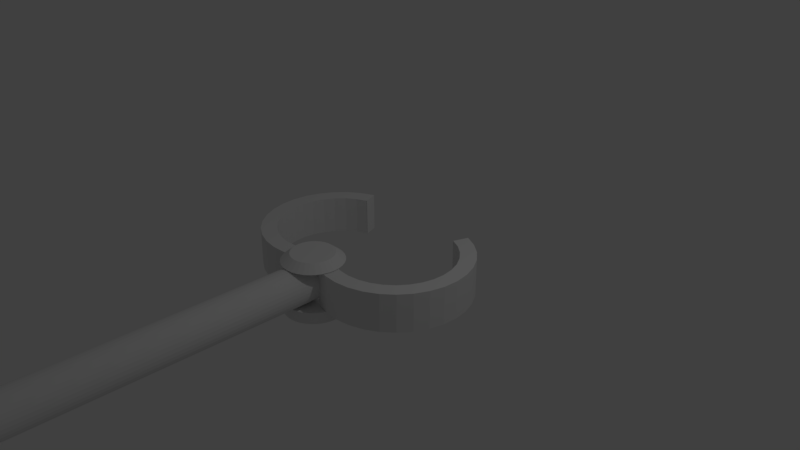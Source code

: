 # Source: claw-hand-open.blend  (saved by Blender 2.78.0; exported with 4.5.12 LTS)
import bpy
from mathutils import Matrix  # noqa: F401  (used for matrix-valued properties, if any)

bpy.ops.wm.read_factory_settings(use_empty=True)
scene = bpy.context.scene
scene.name = 'Scene'

# ---- collections
col_collection_1 = bpy.data.collections.new('Collection 1'); scene.collection.children.link(col_collection_1)

# ---- world
world_world = bpy.data.worlds.new('World'); scene.world = world_world
world_world.color = (0.05088, 0.05088, 0.05088)
world_world.use_sun_shadow = False
world_world.sun_shadow_jitter_overblur = 0.0
world_world.cycles.sampling_method = 'MANUAL'

# ---- cameras
cam_camera = bpy.data.cameras.new('Camera')
cam_camera.clip_end = 100.0
cam_camera.lens = 35.0
cam_camera.sensor_width = 32.0
cam_camera.sensor_height = 18.0
cam_camera.ortho_scale = 7.314
cam_camera.dof.focus_distance = 0.0
cam_camera.dof.aperture_fstop = 128.0

# ---- lights
light_lamp = bpy.data.lights.new('Lamp', 'POINT')
light_lamp.transmission_factor = 0.0
light_lamp.cutoff_distance = 30.0
light_lamp.energy = 100.0
light_lamp.shadow_buffer_clip_start = 1.001
light_lamp.shadow_soft_size = 0.1
light_lamp.shadow_maximum_resolution = 0.006
light_lamp.use_absolute_resolution = True

# ---- meshes
me_cylinder_005 = bpy.data.meshes.new('Cylinder.005')
me_cylinder_005.from_pydata([(0.0, 1.0, -1.0), (0.0, 1.0, 1.0), (0.1951, 0.9808, -1.0), (0.1951, 0.9808, 1.0), (0.3827, 0.9239, -1.0), (0.3827, 0.9239, 1.0), (0.5556, 0.8315, -1.0), (0.5556, 0.8315, 1.0), (0.7071, 0.7071, -1.0), (0.7071, 0.7071, 1.0), (0.8315, 0.5556, -1.0), (0.8315, 0.5556, 1.0), (0.9239, 0.3827, -1.0), (0.9239, 0.3827, 1.0), (0.9808, 0.1951, -1.0), (0.9808, 0.1951, 1.0), (1.0, 7.55e-08, -1.0), (1.0, 7.55e-08, 1.0), (0.9808, -0.1951, -1.0), (0.9808, -0.1951, 1.0), (0.9239, -0.3827, -1.0), (0.9239, -0.3827, 1.0), (0.8315, -0.5556, -1.0), (0.8315, -0.5556, 1.0), (0.7071, -0.7071, -1.0), (0.7071, -0.7071, 1.0), (0.5556, -0.8315, -1.0), (0.5556, -0.8315, 1.0), (0.3827, -0.9239, -1.0), (0.3827, -0.9239, 1.0), (0.1951, -0.9808, -1.0), (0.1951, -0.9808, 1.0), (-3.258e-07, -1.0, -1.0), (-3.258e-07, -1.0, 1.0), (-0.1951, -0.9808, -1.0), (-0.1951, -0.9808, 1.0), (-0.3827, -0.9239, -1.0), (-0.3827, -0.9239, 1.0), (-0.5556, -0.8315, -1.0), (-0.5556, -0.8315, 1.0), (-0.7071, -0.7071, -1.0), (-0.7071, -0.7071, 1.0), (-0.8315, -0.5556, -1.0), (-0.8315, -0.5556, 1.0), (-0.9239, -0.3827, -1.0), (-0.9239, -0.3827, 1.0), (-0.9808, -0.1951, -1.0), (-0.9808, -0.1951, 1.0), (-1.0, 9.656e-07, -1.0), (-1.0, 9.656e-07, 1.0), (-0.9808, 0.1951, -1.0), (-0.9808, 0.1951, 1.0), (-0.9239, 0.3827, -1.0), (-0.9239, 0.3827, 1.0), (-0.8315, 0.5556, -1.0), (-0.8315, 0.5556, 1.0), (-0.7071, 0.7071, -1.0), (-0.7071, 0.7071, 1.0), (-0.5556, 0.8315, -1.0), (-0.5556, 0.8315, 1.0), (-0.3827, 0.9239, -1.0), (-0.3827, 0.9239, 1.0), (-0.1951, 0.9808, -1.0), (-0.1951, 0.9808, 1.0)], [], [(0, 1, 3, 2), (2, 3, 5, 4), (4, 5, 7, 6), (6, 7, 9, 8), (8, 9, 11, 10), (10, 11, 13, 12), (12, 13, 15, 14), (14, 15, 17, 16), (16, 17, 19, 18), (18, 19, 21, 20), (20, 21, 23, 22), (22, 23, 25, 24), (24, 25, 27, 26), (26, 27, 29, 28), (28, 29, 31, 30), (30, 31, 33, 32), (32, 33, 35, 34), (34, 35, 37, 36), (36, 37, 39, 38), (38, 39, 41, 40), (40, 41, 43, 42), (42, 43, 45, 44), (44, 45, 47, 46), (46, 47, 49, 48), (48, 49, 51, 50), (50, 51, 53, 52), (52, 53, 55, 54), (54, 55, 57, 56), (56, 57, 59, 58), (58, 59, 61, 60), (3, 1, 63, 61, 59, 57, 55, 53, 51, 49, 47, 45, 43, 41, 39, 37, 35, 33, 31, 29, 27, 25, 23, 21, 19, 17, 15, 13, 11, 9, 7, 5), (60, 61, 63, 62), (62, 63, 1, 0), (0, 2, 4, 6, 8, 10, 12, 14, 16, 18, 20, 22, 24, 26, 28, 30, 32, 34, 36, 38, 40, 42, 44, 46, 48, 50, 52, 54, 56, 58, 60, 62)])
me_cylinder_005.use_remesh_preserve_volume = False
me_cylinder_005.use_remesh_preserve_attributes = False
me_cylinder_005.use_mirror_vertex_groups = False
me_cylinder_005.update()
me_cylinder_004 = bpy.data.meshes.new('Cylinder.004')
me_cylinder_004.from_pydata([(0.0, 1.0, -1.0), (0.0, 1.0, 1.0), (0.1951, 0.9808, -1.0), (0.1951, 0.9808, 1.0), (0.3827, 0.9239, -1.0), (0.3827, 0.9239, 1.0), (0.5556, 0.8315, -1.0), (0.5556, 0.8315, 1.0), (0.7071, 0.7071, -1.0), (0.7071, 0.7071, 1.0), (0.8315, 0.5556, -1.0), (0.8315, 0.5556, 1.0), (0.9239, 0.3827, -1.0), (0.9239, 0.3827, 1.0), (0.9808, 0.1951, -1.0), (0.9808, 0.1951, 1.0), (1.0, 7.55e-08, -1.0), (1.0, 7.55e-08, 1.0), (0.9808, -0.1951, -1.0), (0.9808, -0.1951, 1.0), (0.9239, -0.3827, -1.0), (0.9239, -0.3827, 1.0), (0.8315, -0.5556, -1.0), (0.8315, -0.5556, 1.0), (0.7071, -0.7071, -1.0), (0.7071, -0.7071, 1.0), (0.5556, -0.8315, -1.0), (0.5556, -0.8315, 1.0), (0.3827, -0.9239, -1.0), (0.3827, -0.9239, 1.0), (0.1951, -0.9808, -1.0), (0.1951, -0.9808, 1.0), (-3.258e-07, -1.0, -1.0), (-3.258e-07, -1.0, 1.0), (-0.1951, -0.9808, -1.0), (-0.1951, -0.9808, 1.0), (-0.3827, -0.9239, -1.0), (-0.3827, -0.9239, 1.0), (-0.5556, -0.8315, -1.0), (-0.5556, -0.8315, 1.0), (-0.7071, -0.7071, -1.0), (-0.7071, -0.7071, 1.0), (-0.8315, -0.5556, -1.0), (-0.8315, -0.5556, 1.0), (-0.9239, -0.3827, -1.0), (-0.9239, -0.3827, 1.0), (-0.9808, -0.1951, -1.0), (-0.9808, -0.1951, 1.0), (-1.0, 9.656e-07, -1.0), (-1.0, 9.656e-07, 1.0), (-0.9808, 0.1951, -1.0), (-0.9808, 0.1951, 1.0), (-0.9239, 0.3827, -1.0), (-0.9239, 0.3827, 1.0), (-0.8315, 0.5556, -1.0), (-0.8315, 0.5556, 1.0), (-0.7071, 0.7071, -1.0), (-0.7071, 0.7071, 1.0), (-0.5556, 0.8315, -1.0), (-0.5556, 0.8315, 1.0), (-0.3827, 0.9239, -1.0), (-0.3827, 0.9239, 1.0), (-0.1951, 0.9808, -1.0), (-0.1951, 0.9808, 1.0)], [], [(0, 1, 3, 2), (2, 3, 5, 4), (4, 5, 7, 6), (6, 7, 9, 8), (8, 9, 11, 10), (10, 11, 13, 12), (12, 13, 15, 14), (14, 15, 17, 16), (16, 17, 19, 18), (18, 19, 21, 20), (20, 21, 23, 22), (22, 23, 25, 24), (24, 25, 27, 26), (26, 27, 29, 28), (28, 29, 31, 30), (30, 31, 33, 32), (32, 33, 35, 34), (34, 35, 37, 36), (36, 37, 39, 38), (38, 39, 41, 40), (40, 41, 43, 42), (42, 43, 45, 44), (44, 45, 47, 46), (46, 47, 49, 48), (48, 49, 51, 50), (50, 51, 53, 52), (52, 53, 55, 54), (54, 55, 57, 56), (56, 57, 59, 58), (58, 59, 61, 60), (3, 1, 63, 61, 59, 57, 55, 53, 51, 49, 47, 45, 43, 41, 39, 37, 35, 33, 31, 29, 27, 25, 23, 21, 19, 17, 15, 13, 11, 9, 7, 5), (60, 61, 63, 62), (62, 63, 1, 0), (0, 2, 4, 6, 8, 10, 12, 14, 16, 18, 20, 22, 24, 26, 28, 30, 32, 34, 36, 38, 40, 42, 44, 46, 48, 50, 52, 54, 56, 58, 60, 62)])
me_cylinder_004.use_remesh_preserve_volume = False
me_cylinder_004.use_remesh_preserve_attributes = False
me_cylinder_004.use_mirror_vertex_groups = False
me_cylinder_004.update()
me_cylinder_003 = bpy.data.meshes.new('Cylinder.003')
me_cylinder_003.from_pydata([(0.0, 1.0, -1.0), (3.485e-08, 0.7065, 0.2698), (0.1951, 0.9808, -1.0), (0.1378, 0.693, 0.2698), (0.3827, 0.9239, -1.0), (0.2704, 0.6528, 0.2698), (0.5556, 0.8315, -1.0), (0.3925, 0.5875, 0.2698), (0.7071, 0.7071, -1.0), (0.4996, 0.4996, 0.2698), (0.8315, 0.5556, -1.0), (0.5875, 0.3925, 0.2698), (0.9239, 0.3827, -1.0), (0.6528, 0.2704, 0.2698), (0.9808, 0.1951, -1.0), (0.693, 0.1378, 0.2698), (1.0, 7.55e-08, -1.0), (0.7065, 1.37e-07, 0.2698), (0.9808, -0.1951, -1.0), (0.693, -0.1378, 0.2698), (0.9239, -0.3827, -1.0), (0.6528, -0.2704, 0.2698), (0.8315, -0.5556, -1.0), (0.5875, -0.3925, 0.2698), (0.7071, -0.7071, -1.0), (0.4996, -0.4996, 0.2698), (0.5556, -0.8315, -1.0), (0.3925, -0.5875, 0.2698), (0.3827, -0.9239, -1.0), (0.2704, -0.6528, 0.2698), (0.1951, -0.9808, -1.0), (0.1378, -0.693, 0.2698), (-3.258e-07, -1.0, -1.0), (-1.954e-07, -0.7065, 0.2698), (-0.1951, -0.9808, -1.0), (-0.1378, -0.693, 0.2698), (-0.3827, -0.9239, -1.0), (-0.2704, -0.6528, 0.2698), (-0.5556, -0.8315, -1.0), (-0.3925, -0.5875, 0.2698), (-0.7071, -0.7071, -1.0), (-0.4996, -0.4996, 0.2698), (-0.8315, -0.5556, -1.0), (-0.5875, -0.3925, 0.2698), (-0.9239, -0.3827, -1.0), (-0.6528, -0.2704, 0.2698), (-0.9808, -0.1951, -1.0), (-0.693, -0.1378, 0.2698), (-1.0, 9.656e-07, -1.0), (-0.7065, 7.659e-07, 0.2698), (-0.9808, 0.1951, -1.0), (-0.693, 0.1378, 0.2698), (-0.9239, 0.3827, -1.0), (-0.6528, 0.2704, 0.2698), (-0.8315, 0.5556, -1.0), (-0.5875, 0.3925, 0.2698), (-0.7071, 0.7071, -1.0), (-0.4996, 0.4996, 0.2698), (-0.5556, 0.8315, -1.0), (-0.3925, 0.5875, 0.2698), (-0.3827, 0.9239, -1.0), (-0.2704, 0.6528, 0.2698), (-0.1951, 0.9808, -1.0), (-0.1378, 0.693, 0.2698)], [], [(0, 1, 3, 2), (2, 3, 5, 4), (4, 5, 7, 6), (6, 7, 9, 8), (8, 9, 11, 10), (10, 11, 13, 12), (12, 13, 15, 14), (14, 15, 17, 16), (16, 17, 19, 18), (18, 19, 21, 20), (20, 21, 23, 22), (22, 23, 25, 24), (24, 25, 27, 26), (26, 27, 29, 28), (28, 29, 31, 30), (30, 31, 33, 32), (32, 33, 35, 34), (34, 35, 37, 36), (36, 37, 39, 38), (38, 39, 41, 40), (40, 41, 43, 42), (42, 43, 45, 44), (44, 45, 47, 46), (46, 47, 49, 48), (48, 49, 51, 50), (50, 51, 53, 52), (52, 53, 55, 54), (54, 55, 57, 56), (56, 57, 59, 58), (58, 59, 61, 60), (3, 1, 63, 61, 59, 57, 55, 53, 51, 49, 47, 45, 43, 41, 39, 37, 35, 33, 31, 29, 27, 25, 23, 21, 19, 17, 15, 13, 11, 9, 7, 5), (60, 61, 63, 62), (62, 63, 1, 0), (0, 2, 4, 6, 8, 10, 12, 14, 16, 18, 20, 22, 24, 26, 28, 30, 32, 34, 36, 38, 40, 42, 44, 46, 48, 50, 52, 54, 56, 58, 60, 62)])
me_cylinder_003.use_remesh_preserve_volume = False
me_cylinder_003.use_remesh_preserve_attributes = False
me_cylinder_003.use_mirror_vertex_groups = False
me_cylinder_003.update()
me_cylinder_002 = bpy.data.meshes.new('Cylinder.002')
me_cylinder_002.from_pydata([(-0.002348, 0.1027, -0.9042), (-0.002348, 0.1027, 1.096), (-0.002348, -1.897, -0.9042), (-0.002348, -1.897, 1.096), (-0.1974, -1.878, -0.9042), (-0.1974, -1.878, 1.096), (-0.385, -1.821, -0.9042), (-0.385, -1.821, 1.096), (-0.5579, -1.729, -0.9042), (-0.5579, -1.729, 1.096), (-0.7095, -1.604, -0.9042), (-0.7095, -1.604, 1.096), (-0.8338, -1.453, -0.9042), (-0.8338, -1.453, 1.096), (-0.9262, -1.28, -0.9042), (-0.9262, -1.28, 1.096), (-0.9831, -1.092, -0.9042), (-0.9831, -1.092, 1.096), (-1.002, -0.8973, -0.9042), (-1.002, -0.8973, 1.096), (-0.9831, -0.7022, -0.9042), (-0.9831, -0.7022, 1.096), (-0.9262, -0.5146, -0.9042), (-0.9262, -0.5146, 1.096), (-0.8338, -0.3417, -0.9042), (-0.8338, -0.3417, 1.096), (-0.7095, -0.1902, -0.9042), (-0.7095, -0.1902, 1.096), (-0.5579, -0.0658, -0.9042), (-0.5579, -0.0658, 1.096), (-0.385, 0.02661, -0.9042), (-0.385, 0.02661, 1.096), (-0.1974, 0.08351, -0.9042), (-0.1974, 0.08351, 1.096), (-0.002348, -0.1077, 1.096), (-0.002348, -0.1077, -0.9042), (-0.1564, -0.1229, 1.096), (-0.1564, -0.1229, -0.9042), (-0.3045, -0.1678, 1.096), (-0.3045, -0.1678, -0.9042), (-0.7318, -1.199, 1.096), (-0.7318, -1.199, -0.9042), (-0.6588, -1.336, 1.096), (-0.6588, -1.336, -0.9042), (-0.7767, -1.051, 1.096), (-0.7767, -1.051, -0.9042), (-0.5606, -1.456, 1.096), (-0.5606, -1.456, -0.9042), (-0.1564, -1.672, 1.096), (-0.1564, -1.672, -0.9042), (-0.002348, -1.687, 1.096), (-0.002348, -1.687, -0.9042), (-0.3045, -1.627, 1.096), (-0.3045, -1.627, -0.9042), (-0.5606, -0.339, 1.096), (-0.5606, -0.339, -0.9042), (-0.441, -0.2408, 1.096), (-0.441, -0.2408, -0.9042), (-0.6588, -0.4586, 1.096), (-0.6588, -0.4586, -0.9042), (-0.7919, -0.8973, 1.096), (-0.7919, -0.8973, -0.9042), (-0.441, -1.554, 1.096), (-0.441, -1.554, -0.9042), (-0.7767, -0.7432, 1.096), (-0.7767, -0.7432, -0.9042), (-0.7318, -0.5951, 1.096), (-0.7318, -0.5951, -0.9042), (6.787e-06, 0.1025, -0.9042), (6.78e-06, 0.1025, 1.096), (6.78e-06, -1.897, -0.9042), (6.787e-06, -1.897, 1.096), (6.795e-06, -1.687, -0.9042), (6.795e-06, -1.687, 1.096), (6.787e-06, -0.108, -0.9042), (6.787e-06, -0.108, 1.096)], [(3, 50), (1, 34), (68, 35)], [(2, 3, 5, 4), (4, 5, 7, 6), (6, 7, 9, 8), (8, 9, 11, 10), (10, 11, 13, 12), (12, 13, 15, 14), (14, 15, 17, 16), (16, 17, 19, 18), (18, 19, 21, 20), (20, 21, 23, 22), (22, 23, 25, 24), (24, 25, 27, 26), (26, 27, 29, 28), (28, 29, 31, 30), (69, 1, 33, 31, 29, 27, 25, 23, 21, 19, 60, 64, 66, 58, 54, 56, 38, 36, 34, 75), (30, 31, 33, 32), (32, 33, 1, 0), (65, 64, 60, 61), (35, 34, 36, 37), (49, 48, 50, 51), (59, 58, 66, 67), (37, 36, 38, 39), (63, 62, 52, 53), (71, 73, 50, 48, 52, 62, 46, 42, 40, 44, 60, 19, 17, 15, 13, 11, 9, 7, 5, 3), (57, 56, 54, 55), (67, 66, 64, 65), (47, 46, 62, 63), (41, 40, 42, 43), (61, 60, 44, 45), (53, 52, 48, 49), (39, 38, 56, 57), (45, 44, 40, 41), (55, 54, 58, 59), (43, 42, 46, 47), (18, 61, 45, 41, 43, 47, 63, 53, 49, 51, 72, 70, 2, 4, 6, 8, 10, 12, 14, 16), (0, 68, 74, 35, 37, 39, 57, 55, 59, 67, 65, 61, 18, 20, 22, 24, 26, 28, 30, 32), (73, 71, 70, 51), (75, 74, 68, 69)])
me_cylinder_002.use_remesh_preserve_volume = False
me_cylinder_002.use_remesh_preserve_attributes = False
me_cylinder_002.use_mirror_vertex_groups = False
me_cylinder_002.update()
me_cylinder = bpy.data.meshes.new('Cylinder')
me_cylinder.from_pydata([(-0.0009294, 1.887, -2.0), (-0.0009294, 1.887, 0.0001642), (-0.0009298, -0.1133, -2.0), (-0.0009298, -0.1133, 0.0001642), (-0.196, -0.0941, -2.0), (-0.196, -0.0941, 0.0001642), (-0.3836, -0.0372, -2.0), (-0.3836, -0.0372, 0.0001642), (-0.5565, 0.05521, -2.0), (-0.5565, 0.05521, 0.0001642), (-0.708, 0.1796, -2.0), (-0.708, 0.1796, 0.0001642), (-0.8324, 0.3311, -2.0), (-0.8324, 0.3311, 0.0001642), (-0.9248, 0.504, -2.0), (-0.9248, 0.504, 0.0001642), (-0.9817, 0.6916, -2.0), (-0.9817, 0.6916, 0.0001642), (-1.001, 0.8867, -2.0), (-1.001, 0.8867, 0.0001642), (-0.9817, 1.082, -2.0), (-0.9817, 1.082, 0.0001642), (-0.9248, 1.269, -2.0), (-0.9248, 1.269, 0.0001642), (-0.8324, 1.442, -2.0), (-0.8324, 1.442, 0.0001642), (-0.708, 1.594, -2.0), (-0.708, 1.594, 0.0001642), (-0.5565, 1.718, -2.0), (-0.5565, 1.718, 0.0001642), (-0.3836, 1.811, -2.0), (-0.3836, 1.811, 0.0001642), (-0.196, 1.867, -2.0), (-0.196, 1.867, 0.0001642), (-0.0009294, 1.676, 0.0001622), (-0.0009294, 1.676, -2.0), (-0.155, 1.661, 0.0001622), (-0.155, 1.661, -2.0), (-0.3031, 1.616, 0.0001622), (-0.3031, 1.616, -2.0), (-0.7304, 0.5845, 0.0001661), (-0.7304, 0.5845, -2.0), (-0.6574, 0.448, 0.0001661), (-0.6574, 0.448, -2.0), (-0.7753, 0.7326, 0.0001661), (-0.7753, 0.7326, -2.0), (-0.5592, 0.3284, 0.0001661), (-0.5592, 0.3284, -2.0), (-0.155, 0.1123, 0.0001661), (-0.155, 0.1123, -2.0), (-0.0009297, 0.09713, 0.0001622), (-0.0009297, 0.09713, -2.0), (-0.3031, 0.1572, 0.0001661), (-0.3031, 0.1572, -2.0), (-0.5592, 1.445, 0.0001622), (-0.5592, 1.445, -2.0), (-0.4396, 1.543, 0.0001622), (-0.4396, 1.543, -2.0), (-0.6574, 1.325, 0.0001622), (-0.6574, 1.325, -2.0), (-0.7905, 0.8867, 0.0001661), (-0.7905, 0.8867, -2.0), (-0.4396, 0.2302, 0.0001622), (-0.4396, 0.2302, -2.0), (-0.7753, 1.041, 0.0001622), (-0.7753, 1.041, -2.0), (-0.7304, 1.189, 0.0001622), (-0.7304, 1.189, -2.0), (0.001425, 1.886, -2.0), (0.001425, 1.886, 0.0001642), (0.001425, -0.1131, -2.0), (0.001425, -0.1131, 0.0001642), (0.001425, 0.09737, -2.0), (0.001425, 0.09737, 0.0001622), (0.001425, 1.676, -2.0), (0.001425, 1.676, 0.0001622)], [(3, 50), (1, 34), (68, 35)], [(2, 3, 5, 4), (4, 5, 7, 6), (6, 7, 9, 8), (8, 9, 11, 10), (10, 11, 13, 12), (12, 13, 15, 14), (14, 15, 17, 16), (16, 17, 19, 18), (18, 19, 21, 20), (20, 21, 23, 22), (22, 23, 25, 24), (24, 25, 27, 26), (26, 27, 29, 28), (28, 29, 31, 30), (69, 1, 33, 31, 29, 27, 25, 23, 21, 19, 60, 64, 66, 58, 54, 56, 38, 36, 34, 75), (30, 31, 33, 32), (32, 33, 1, 0), (65, 64, 60, 61), (35, 34, 36, 37), (49, 48, 50, 51), (59, 58, 66, 67), (37, 36, 38, 39), (63, 62, 52, 53), (71, 73, 50, 48, 52, 62, 46, 42, 40, 44, 60, 19, 17, 15, 13, 11, 9, 7, 5, 3), (57, 56, 54, 55), (67, 66, 64, 65), (47, 46, 62, 63), (41, 40, 42, 43), (61, 60, 44, 45), (53, 52, 48, 49), (39, 38, 56, 57), (45, 44, 40, 41), (55, 54, 58, 59), (43, 42, 46, 47), (18, 61, 45, 41, 43, 47, 63, 53, 49, 51, 72, 70, 2, 4, 6, 8, 10, 12, 14, 16), (0, 68, 74, 35, 37, 39, 57, 55, 59, 67, 65, 61, 18, 20, 22, 24, 26, 28, 30, 32), (73, 71, 70, 51), (75, 74, 68, 69)])
me_cylinder.use_remesh_preserve_volume = False
me_cylinder.use_remesh_preserve_attributes = False
me_cylinder.use_mirror_vertex_groups = False
me_cylinder.update()

# ---- objects
ob_cylinder_004 = bpy.data.objects.new('Cylinder.004', me_cylinder_005)
ob_cylinder_003 = bpy.data.objects.new('Cylinder.003', me_cylinder_004)
ob_cylinder_002 = bpy.data.objects.new('Cylinder.002', me_cylinder_003)
ob_cylinder_001 = bpy.data.objects.new('Cylinder.001', me_cylinder_002)
ob_cylinder = bpy.data.objects.new('Cylinder', me_cylinder)
ob_lamp = bpy.data.objects.new('Lamp', light_lamp)
ob_camera = bpy.data.objects.new('Camera', cam_camera)

# ---- transforms, parenting, visibility, modifiers, constraints
ob_cylinder_004.location = (0.0, -6.038, 0.0)
ob_cylinder_004.rotation_euler = (1.571, -0.0, 0.0)
ob_cylinder_004.scale = (0.25, 0.25, 5.092)
ob_cylinder_004.lineart.crease_threshold = 0.0
ob_cylinder_003.location = (0.0, -0.8998, -0.3371)
ob_cylinder_003.scale = (0.4, 0.4, 0.076)
ob_cylinder_003.lineart.crease_threshold = 0.0
ob_cylinder_002.location = (0.0, -0.8998, 0.338)
ob_cylinder_002.scale = (0.4, 0.4, 0.076)
ob_cylinder_002.lineart.crease_threshold = 0.0
ob_cylinder_001.location = (0.2477, -0.8973, -0.02437)
ob_cylinder_001.rotation_euler = (0.0, -0.0, -3.491)
ob_cylinder_001.scale = (1.0, 1.0, 0.2543)
ob_cylinder_001.lineart.crease_threshold = 0.0
ob_cylinder.location = (-0.2491, -0.8867, 0.2543)
ob_cylinder.rotation_euler = (0.0, 0.0, 0.3491)
ob_cylinder.scale = (1.0, 1.0, 0.2543)
ob_cylinder.lineart.crease_threshold = 0.0
ob_lamp.location = (4.076, 1.005, 5.904)
ob_lamp.rotation_euler = (0.6503, 0.05522, 1.866)
ob_lamp.lock_rotations_4d = False
ob_lamp.empty_display_type = 'ARROWS'
ob_lamp.color = (0.0, 0.0, 0.0, 0.0)
ob_lamp.lineart.crease_threshold = 0.0
ob_camera.location = (7.481, -6.508, 5.344)
ob_camera.rotation_euler = (1.109, 0.0, 0.8149)
ob_camera.lock_rotations_4d = False
ob_camera.empty_display_type = 'ARROWS'
ob_camera.color = (0.0, 0.0, 0.0, 0.0)
ob_camera.display_type = 'WIRE'
ob_camera.lineart.crease_threshold = 0.0

# ---- collection membership
col_collection_1.objects.link(ob_cylinder_004)
col_collection_1.objects.link(ob_cylinder_003)
col_collection_1.objects.link(ob_cylinder_002)
col_collection_1.objects.link(ob_cylinder_001)
col_collection_1.objects.link(ob_cylinder)
col_collection_1.objects.link(ob_lamp)
col_collection_1.objects.link(ob_camera)

# ---- scene / render settings (as saved in the file)
scene.camera = ob_camera
scene.frame_start = 1; scene.frame_end = 250; scene.frame_set(1)
scene.render.engine = 'BLENDER_EEVEE_NEXT'
scene.render.resolution_percentage = 50
scene.render.dither_intensity = 0.0
scene.cycles.use_denoising = False
scene.cycles.samples = 128
scene.cycles.sampling_pattern = 'TABULATED_SOBOL'
scene.cycles.light_sampling_threshold = 0.0
scene.cycles.use_adaptive_sampling = False
scene.cycles.use_light_tree = False
scene.cycles.blur_glossy = 0.0
scene.cycles.sample_clamp_indirect = 0.0
scene.view_settings.view_transform = 'Standard'
bpy.context.view_layer.update()
